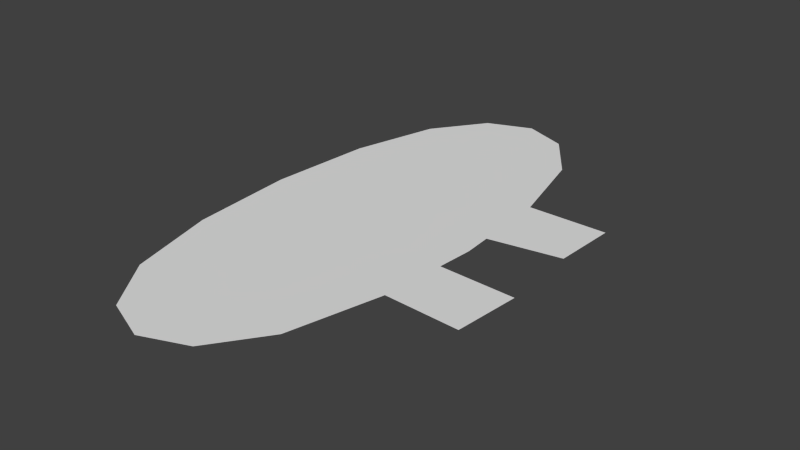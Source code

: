 # Source: shadow.blend  (saved by Blender 2.73.0; exported with 4.5.12 LTS)
import bpy
from mathutils import Matrix  # noqa: F401  (used for matrix-valued properties, if any)

bpy.ops.wm.read_factory_settings(use_empty=True)
scene = bpy.context.scene
scene.name = 'Scene'

# ---- collections
col_collection_1 = bpy.data.collections.new('Collection 1'); scene.collection.children.link(col_collection_1)

# ---- world
world_world = bpy.data.worlds.new('World'); scene.world = world_world
world_world.color = (0.05088, 0.05088, 0.05088)
world_world.use_sun_shadow = False
world_world.sun_shadow_jitter_overblur = 0.0
world_world.cycles.sampling_method = 'MANUAL'
world_world.cycles.sample_map_resolution = 256

# ---- meshes
me_plane = bpy.data.meshes.new('Plane')
me_plane.from_pydata([(0.0, 0.0, 0.0), (0.0, -0.4688, 0.0), (0.4688, 0.0, 0.0), (0.0, 0.4688, 0.0), (-0.4688, 0.0, 0.0), (-0.4375, -0.4375, 0.0), (0.4375, -0.4375, 0.0), (0.4375, 0.4375, 0.0), (-0.4375, 0.4375, 0.0), (-0.875, 0.375, 0.0), (-0.9375, 0.0, 0.0), (-0.875, -0.375, 0.0), (-0.375, -0.875, 0.0), (0.0, -0.9375, 0.0), (0.375, -0.875, 0.0), (0.875, -0.3585, 0.0), (0.9375, 0.0, 0.0), (0.875, 0.3683, 0.0), (0.375, 0.875, 0.0), (0.0, 0.9375, 0.0), (-0.375, 0.875, 0.0), (-0.6875, -0.6875, 0.0), (0.6875, -0.6875, 0.0), (-0.6875, 0.6875, 0.0), (0.6875, 0.6875, 0.0), (0.0, -0.1609, 0.0), (-0.458, -0.1501, 0.0), (0.458, -0.1501, 0.0), (-0.9161, -0.1287, 0.0), (0.9161, -0.1287, 0.0), (0.0, 0.1243, 0.0), (0.4605, 0.116, 0.0), (-0.4605, 0.116, 0.0), (-0.9209, 0.09943, 0.0), (0.9209, 0.09943, 0.0), (1.531, 0.3684, 0.0), (1.508, 0.1424, 0.0), (1.502, -0.371, 0.0), (1.548, -0.1381, 0.0)], [], [(25, 26, 5, 1), (1, 5, 12, 13), (26, 28, 11, 5), (5, 11, 21, 12), (25, 1, 6, 27), (27, 6, 15, 29), (1, 13, 14, 6), (6, 14, 22, 15), (30, 31, 7, 3), (3, 7, 18, 19), (31, 34, 17, 7), (7, 17, 24, 18), (30, 3, 8, 32), (32, 8, 9, 33), (3, 19, 20, 8), (8, 20, 23, 9), (2, 27, 29, 16), (0, 25, 27, 2), (4, 10, 28, 26), (0, 4, 26, 25), (4, 32, 33, 10), (0, 30, 32, 4), (2, 16, 34, 31), (0, 2, 31, 30), (17, 34, 36, 35), (29, 15, 37, 38)])
_ca = me_plane.color_attributes.new('Col', 'BYTE_COLOR', 'CORNER')
_ca.data.foreach_set('color', [0.0, 0.0, 0.0, 1.0, 0.0009106, 0.0009106, 0.0009106, 1.0, 0.002125, 0.002125, 0.002125, 1.0, 0.0, 0.0, 0.0, 1.0, 0.0, 0.0, 0.0, 1.0, 0.002125, 0.002125, 0.002125, 1.0, 0.0, 0.0, 0.0, 1.0, 0.0, 0.0, 0.0, 1.0, 0.0009106, 0.0009106, 0.0009106, 1.0, 0.0, 0.0, 0.0, 1.0, 0.0, 0.0, 0.0, 1.0, 0.002125, 0.002125, 0.002125, 1.0, 0.002125, 0.002125, 0.002125, 1.0, 0.0, 0.0, 0.0, 1.0, 0.0, 0.0, 0.0, 1.0, 0.0, 0.0, 0.0, 1.0, 0.0, 0.0, 0.0, 1.0, 0.0, 0.0, 0.0, 1.0, 0.0, 0.0, 0.0, 1.0, 0.0003035, 0.0003035, 0.0003035, 1.0, 0.0003035, 0.0003035, 0.0003035, 1.0, 0.0, 0.0, 0.0, 1.0, 0.0, 0.0, 0.0, 1.0, 0.0, 0.0, 0.0, 1.0, 0.0, 0.0, 0.0, 1.0, 0.0, 0.0, 0.0, 1.0, 0.0, 0.0, 0.0, 1.0, 0.0, 0.0, 0.0, 1.0, 0.0, 0.0, 0.0, 1.0, 0.0, 0.0, 0.0, 1.0, 0.0, 0.0, 0.0, 1.0, 0.0, 0.0, 0.0, 1.0, 0.0, 0.0, 0.0, 1.0, 0.0003035, 0.0003035, 0.0003035, 1.0, 0.0, 0.0, 0.0, 1.0, 0.0, 0.0, 0.0, 1.0, 0.0, 0.0, 0.0, 1.0, 0.0, 0.0, 0.0, 1.0, 0.0, 0.0, 0.0, 1.0, 0.0, 0.0, 0.0, 1.0, 0.0003035, 0.0003035, 0.0003035, 1.0, 0.0, 0.0, 0.0, 1.0, 0.0, 0.0, 0.0, 1.0, 0.0, 0.0, 0.0, 1.0, 0.0, 0.0, 0.0, 1.0, 0.0, 0.0, 0.0, 1.0, 0.0, 0.0, 0.0, 1.0, 0.0, 0.0, 0.0, 1.0, 0.0, 0.0, 0.0, 1.0, 0.0, 0.0, 0.0, 1.0, 0.0, 0.0, 0.0, 1.0, 0.0, 0.0, 0.0, 1.0, 0.0, 0.0, 0.0, 1.0, 0.0, 0.0, 0.0, 1.0, 0.0, 0.0, 0.0, 1.0, 0.0, 0.0, 0.0, 1.0, 0.0, 0.0, 0.0, 1.0, 0.0, 0.0, 0.0, 1.0, 0.0, 0.0, 0.0, 1.0, 0.0, 0.0, 0.0, 1.0, 0.0, 0.0, 0.0, 1.0, 0.0, 0.0, 0.0, 1.0, 0.0, 0.0, 0.0, 1.0, 0.0, 0.0, 0.0, 1.0, 0.0009106, 0.0009106, 0.0009106, 1.0, 0.0003035, 0.0003035, 0.0003035, 1.0, 0.0, 0.0, 0.0, 1.0, 0.0, 0.0, 0.0, 1.0, 0.0, 0.0, 0.0, 1.0, 0.0, 0.0, 0.0, 1.0, 0.0003035, 0.0003035, 0.0003035, 1.0, 0.0009106, 0.0009106, 0.0009106, 1.0, 0.0, 0.0, 0.0, 1.0, 0.0, 0.0, 0.0, 1.0, 0.0, 0.0, 0.0, 1.0, 0.0009106, 0.0009106, 0.0009106, 1.0, 0.0, 0.0, 0.0, 1.0, 0.0, 0.0, 0.0, 1.0, 0.0009106, 0.0009106, 0.0009106, 1.0, 0.0, 0.0, 0.0, 1.0, 0.0, 0.0, 0.0, 1.0, 0.0, 0.0, 0.0, 1.0, 0.0, 0.0, 0.0, 1.0, 0.0, 0.0, 0.0, 1.0, 0.0, 0.0, 0.0, 1.0, 0.0, 0.0, 0.0, 1.0, 0.0, 0.0, 0.0, 1.0, 0.0, 0.0, 0.0, 1.0, 0.0009106, 0.0009106, 0.0009106, 1.0, 0.0, 0.0, 0.0, 1.0, 0.0, 0.0, 0.0, 1.0, 0.0003035, 0.0003035, 0.0003035, 1.0, 0.0, 0.0, 0.0, 1.0, 0.0009106, 0.0009106, 0.0009106, 1.0, 0.0003035, 0.0003035, 0.0003035, 1.0, 0.0, 0.0, 0.0, 1.0, 0.0, 0.0, 0.0, 1.0, 0.0, 0.0, 0.0, 1.0, 0.0, 0.0, 0.0, 1.0, 0.0, 0.0, 0.0, 1.0, 0.0, 0.0, 0.0, 1.0, 0.0, 0.0, 0.0, 1.0, 0.0, 0.0, 0.0, 1.0, 0.0, 0.0, 0.0, 1.0])
me_plane.use_remesh_preserve_volume = False
me_plane.use_remesh_preserve_attributes = False
me_plane.use_mirror_vertex_groups = False
me_plane.update()

# ---- objects
ob_plane = bpy.data.objects.new('Plane', me_plane)

# ---- transforms, parenting, visibility, modifiers, constraints
ob_plane.location = (0.0, 0.0, 0.0)
ob_plane.scale = (0.9237, 2.16, 1.252)
ob_plane.lineart.crease_threshold = 0.0

# ---- collection membership
col_collection_1.objects.link(ob_plane)

# ---- scene / render settings (as saved in the file)
scene.frame_start = 1; scene.frame_end = 250; scene.frame_set(1)
scene.render.engine = 'BLENDER_EEVEE_NEXT'
scene.render.resolution_percentage = 50
scene.render.dither_intensity = 0.0
scene.cycles.use_denoising = False
scene.cycles.samples = 10
scene.cycles.sampling_pattern = 'TABULATED_SOBOL'
scene.cycles.light_sampling_threshold = 0.0
scene.cycles.use_adaptive_sampling = False
scene.cycles.use_light_tree = False
scene.cycles.blur_glossy = 0.0
scene.cycles.pixel_filter_type = 'GAUSSIAN'
scene.cycles.sample_clamp_indirect = 0.0
scene.view_settings.view_transform = 'Standard'
bpy.context.view_layer.update()

# ---- added for rendering (the .blend has no active camera and no usable light): camera, sun
cam_auto = bpy.data.cameras.new('AutoCamera')
cam_auto.lens = 50.0
cam_auto.sensor_width = 36.0
cam_auto.clip_end = 1000.0
ob_auto_camera = bpy.data.objects.new('AutoCamera', cam_auto)
scene.collection.objects.link(ob_auto_camera)
ob_auto_camera.location = (4.58952, -5.16909, 3.44606)
ob_auto_camera.rotation_euler = (1.09748, -7.21219e-08, 0.694738)
scene.camera = ob_auto_camera
light_auto_sun = bpy.data.lights.new('AutoSun', 'SUN')
light_auto_sun.energy = 3.0
light_auto_sun.angle = 0.0523599
ob_auto_sun = bpy.data.objects.new('AutoSun', light_auto_sun)
scene.collection.objects.link(ob_auto_sun)
ob_auto_sun.rotation_euler = (0.872665, 0.174533, 0.523599)
bpy.context.view_layer.update()
